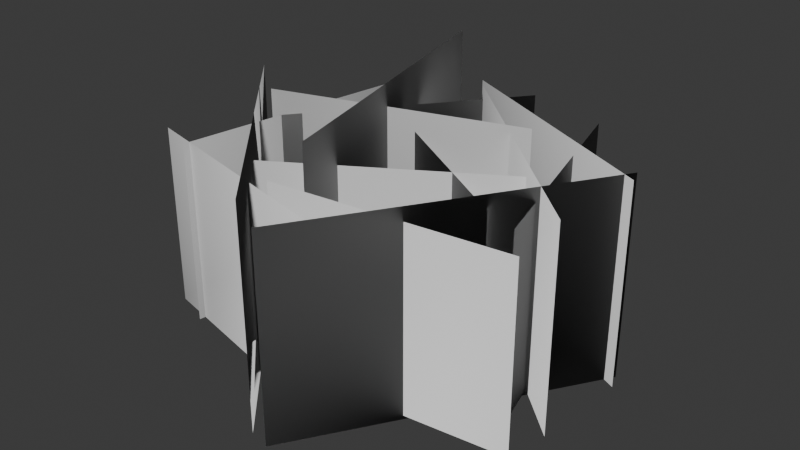 # Source: SM_Env_Grass_Tall_Clump_03.blend  (saved by Blender 4.5.90; exported with 4.5.12 LTS)
import bpy
from mathutils import Matrix  # noqa: F401  (used for matrix-valued properties, if any)

bpy.ops.wm.read_factory_settings(use_empty=True)
scene = bpy.context.scene
scene.name = 'Scene'

# ---- collections
col_sm_env_grass_tall_clump_03 = bpy.data.collections.new('SM_Env_Grass_Tall_Clump_03'); scene.collection.children.link(col_sm_env_grass_tall_clump_03)

# ---- world
world_world = bpy.data.worlds.new('World'); scene.world = world_world
world_world.use_nodes = True; world_world.node_tree.nodes.clear()
_N = world_world.node_tree.nodes; _L = world_world.node_tree.links
n0 = _N.new('ShaderNodeOutputWorld'); n0.name = 'World Output'; n0.location = (200, 100)
n1 = _N.new('ShaderNodeBackground'); n1.name = 'Background'; n1.location = (-200, 100)
n1.inputs[0].default_value = (0.05088, 0.05088, 0.05088, 1.0)
_L.new(n1.outputs[0], n0.inputs[0])
n0.is_active_output = True
world_world.color = (0.05088, 0.05088, 0.05088)
world_world.sun_shadow_jitter_overblur = 0.0

# ---- meshes
me_mesh = bpy.data.meshes.new('Mesh')
me_mesh.from_pydata([(-0.1041, 0.5489, -0.03688), (0.8061, -0.2905, -0.03688), (-0.1041, 0.5489, 0.8128), (0.8061, -0.2905, 0.8128), (-0.6965, -0.08821, -0.009044), (0.3512, 0.2272, -0.009044), (-0.6965, -0.08821, 0.8406), (0.3512, 0.2272, 0.8406), (-0.01044, -0.9134, -0.05508), (-0.8832, 0.05563, -0.05508), (-0.01044, -0.9134, 0.8633), (-0.8832, 0.05563, 0.8633), (0.8137, 0.1861, -0.03688), (0.09715, -0.9514, -0.03688), (0.8137, 0.1861, 0.8128), (0.09715, -0.9514, 0.8128), (-0.3886, 0.7827, -0.02843), (-0.04959, -0.568, -0.02843), (-0.3886, 0.7827, 0.9386), (-0.04959, -0.568, 0.9386), (-0.8607, -0.4937, -0.02086), (0.1113, -0.7286, -0.02086), (-0.8607, -0.4937, 0.7556), (0.1113, -0.7286, 0.7556), (0.5251, -0.2897, -0.02086), (-0.3266, 0.2344, -0.02086), (0.5251, -0.2897, 0.7556), (-0.3266, 0.2344, 0.7556), (-0.3808, -0.5027, -0.02086), (0.473, 0.01794, -0.02086), (-0.3808, -0.5027, 0.7556), (0.473, 0.01794, 0.7556), (-0.6897, -0.5627, -0.02086), (-0.5296, 0.4244, -0.02086), (-0.6897, -0.5627, 0.7556), (-0.5296, 0.4244, 0.7556), (0.4081, 0.621, -0.02086), (0.6701, -0.3441, -0.02086), (0.4081, 0.621, 0.7556), (0.6701, -0.3441, 0.7556), (-0.1459, 0.6033, -0.03688), (0.8364, 0.1212, -0.03688), (-0.1459, 0.6033, 0.8128), (0.8364, 0.1212, 0.8128), (0.04071, 0.7242, -0.02086), (-0.6218, -0.1209, -0.02086), (0.04071, 0.7242, 0.7556), (-0.6218, -0.1209, 0.7556), (-0.2089, -0.5916, -0.02086), (0.7853, -0.4841, -0.02086), (-0.2089, -0.5916, 0.7556), (0.7853, -0.4841, 0.7556)], [], [(0, 1, 3, 2), (4, 5, 7, 6), (8, 9, 11, 10), (12, 13, 15, 14), (16, 17, 19, 18), (20, 21, 23, 22), (24, 25, 27, 26), (28, 29, 31, 30), (32, 33, 35, 34), (36, 37, 39, 38), (40, 41, 43, 42), (44, 45, 47, 46), (48, 49, 51, 50)])
me_mesh.polygons.foreach_set('use_smooth', [True] * 13)
_k = set([(0, 1), (0, 2), (1, 3), (2, 3), (4, 5), (4, 6), (5, 7), (6, 7), (8, 9), (8, 10), (9, 11), (10, 11), (12, 13), (12, 14), (13, 15), (14, 15), (16, 17), (16, 18), (17, 19), (18, 19), (20, 21), (20, 22), (21, 23), (22, 23), (24, 25), (24, 26), (25, 27), (26, 27), (28, 29), (28, 30), (29, 31), (30, 31), (32, 33), (32, 34), (33, 35), (34, 35), (36, 37), (36, 38), (37, 39), (38, 39), (40, 41), (40, 42), (41, 43), (42, 43), (44, 45), (44, 46), (45, 47), (46, 47), (48, 49), (48, 50), (49, 51), (50, 51)])
me_mesh.attributes.new('sharp_edge', 'BOOLEAN', 'EDGE').data.foreach_set('value', [ (min(e.vertices), max(e.vertices)) in _k for e in me_mesh.edges])
_uv = me_mesh.uv_layers.new(name='map1')
_uv.uv.foreach_set('vector', [0.01238, 0.01238, 0.9876, 0.01238, 0.9876, 0.9876, 0.01238, 0.9876, 0.01238, 0.01238, 0.9876, 0.01238, 0.9876, 0.9876, 0.01238, 0.9876, 0.01238, 0.01238, 0.9876, 0.01238, 0.9876, 0.9876, 0.01238, 0.9876, 0.01238, 0.01238, 0.9876, 0.01238, 0.9876, 0.9876, 0.01238, 0.9876, 0.01238, 0.01238, 0.9876, 0.01238, 0.9876, 0.9876, 0.01238, 0.9876, 0.01238, 0.01238, 0.9876, 0.01238, 0.9876, 0.9876, 0.01238, 0.9876, 0.01238, 0.01238, 0.9876, 0.01238, 0.9876, 0.9876, 0.01238, 0.9876, 0.01238, 0.01238, 0.9876, 0.01238, 0.9876, 0.9876, 0.01238, 0.9876, 0.01238, 0.01238, 0.9876, 0.01238, 0.9876, 0.9876, 0.01238, 0.9876, 0.01238, 0.01238, 0.9876, 0.01238, 0.9876, 0.9876, 0.01238, 0.9876, 0.01238, 0.01238, 0.9876, 0.01238, 0.9876, 0.9876, 0.01238, 0.9876, 0.01238, 0.01238, 0.9876, 0.01238, 0.9876, 0.9876, 0.01238, 0.9876, 0.01238, 0.01238, 0.9876, 0.01238, 0.9876, 0.9876, 0.01238, 0.9876])
_ca = me_mesh.color_attributes.new('green', 'BYTE_COLOR', 'CORNER')
_ca.data.foreach_set('color', [0.0006071, 0.0, 1.0, 1.0, 0.0006071, 0.0, 1.0, 1.0, 0.2086, 1.0, 1.0, 1.0, 0.2086, 1.0, 1.0, 1.0, 0.0006071, 0.0, 1.0, 1.0, 0.0006071, 0.0, 1.0, 1.0, 0.2086, 1.0, 1.0, 1.0, 0.2086, 1.0, 1.0, 1.0, 0.0006071, 0.0, 1.0, 1.0, 0.0006071, 0.0, 1.0, 1.0, 0.2086, 1.0, 1.0, 1.0, 0.2086, 1.0, 1.0, 1.0, 0.0006071, 0.0, 1.0, 1.0, 0.0006071, 0.0, 1.0, 1.0, 0.2086, 1.0, 1.0, 1.0, 0.2086, 1.0, 1.0, 1.0, 0.0006071, 0.0, 1.0, 1.0, 0.0006071, 0.0, 1.0, 1.0, 0.2086, 1.0, 1.0, 1.0, 0.2086, 1.0, 1.0, 1.0, 0.0006071, 0.0, 1.0, 1.0, 0.0006071, 0.0, 1.0, 1.0, 0.2086, 1.0, 1.0, 1.0, 0.2086, 1.0, 1.0, 1.0, 0.0006071, 0.0, 1.0, 1.0, 0.0006071, 0.0, 1.0, 1.0, 0.2086, 1.0, 1.0, 1.0, 0.2086, 1.0, 1.0, 1.0, 0.0006071, 0.0, 1.0, 1.0, 0.0006071, 0.0, 1.0, 1.0, 0.2086, 1.0, 1.0, 1.0, 0.2086, 1.0, 1.0, 1.0, 0.0006071, 0.0, 1.0, 1.0, 0.0006071, 0.0, 1.0, 1.0, 0.2086, 1.0, 1.0, 1.0, 0.2086, 1.0, 1.0, 1.0, 0.0006071, 0.0, 1.0, 1.0, 0.0006071, 0.0, 1.0, 1.0, 0.2086, 1.0, 1.0, 1.0, 0.2086, 1.0, 1.0, 1.0, 0.0006071, 0.0, 1.0, 1.0, 0.0006071, 0.0, 1.0, 1.0, 0.2086, 1.0, 1.0, 1.0, 0.2086, 1.0, 1.0, 1.0, 0.0006071, 0.0, 1.0, 1.0, 0.0006071, 0.0, 1.0, 1.0, 0.2086, 1.0, 1.0, 1.0, 0.2086, 1.0, 1.0, 1.0, 0.0006071, 0.0, 1.0, 1.0, 0.0006071, 0.0, 1.0, 1.0, 0.2086, 1.0, 1.0, 1.0, 0.2086, 1.0, 1.0, 1.0])
me_mesh.update()
me_mesh.normals_split_custom_set([tuple(v) for v in zip(*[iter([-0.1074, 0.6175, 0.7792, 0.7366, -0.3104, 0.6009, 0.4568, -0.1668, 0.8738, -0.06331, 0.3431, 0.9372, -0.7148, -0.1014, 0.6919, 0.4327, 0.2467, 0.8671, 0.2286, 0.1422, 0.9631, -0.4047, -0.05158, 0.913, -0.05579, -0.805, 0.5906, -0.8, 0.08236, 0.5943, -0.485, 0.03068, 0.874, -0.005436, -0.4977, 0.8673, 0.782, 0.1542, 0.6038, 0.09586, -0.8025, 0.5889, 0.0536, -0.524, 0.85, 0.4653, 0.1049, 0.8789, -0.3569, 0.7155, 0.6006, -0.07634, -0.6236, 0.778, -0.02993, -0.3308, 0.9432, -0.2058, 0.4153, 0.8861, -0.7096, -0.3887, 0.5877, 0.1132, -0.7264, 0.6779, 0.06815, -0.4448, 0.893, -0.4808, -0.2751, 0.8325, 0.5621, -0.2985, 0.7713, -0.4237, 0.2532, 0.8697, -0.2228, 0.1535, 0.9627, 0.3306, -0.1814, 0.9262, -0.422, -0.4892, 0.7633, 0.5205, 0.05109, 0.8524, 0.3196, 0.01816, 0.9474, -0.2407, -0.3078, 0.9205, -0.601, -0.5281, 0.5999, -0.5365, 0.478, 0.6954, -0.3187, 0.2613, 0.9111, -0.3961, -0.3262, 0.8583, 0.3738, 0.6344, 0.6767, 0.6586, -0.3366, 0.673, 0.4064, -0.2085, 0.8896, 0.2444, 0.3807, 0.8918, -0.1283, 0.6349, 0.7619, 0.7894, 0.1172, 0.6025, 0.4765, 0.06908, 0.8765, -0.08543, 0.3668, 0.9264, 0.07396, 0.7278, 0.6818, -0.638, -0.1134, 0.7617, -0.3854, -0.07285, 0.9199, 0.02974, 0.4439, 0.8956, -0.2516, -0.594, 0.7641, 0.6949, -0.4025, 0.5959, 0.4488, -0.2748, 0.8504, -0.1352, -0.3652, 0.9211])] * 3)])

# ---- objects
ob_sm_env_grass_tall_clump_03_lod0 = bpy.data.objects.new('SM_Env_Grass_Tall_Clump_03_LOD0', me_mesh)

# ---- transforms, parenting, visibility, modifiers, constraints
ob_sm_env_grass_tall_clump_03_lod0.location = (0.0, 0.0, 0.0)
ob_sm_env_grass_tall_clump_03_lod0.color = (0.8, 0.8, 0.8, 1.0)

# ---- collection membership
col_sm_env_grass_tall_clump_03.objects.link(ob_sm_env_grass_tall_clump_03_lod0)

# ---- scene / render settings (as saved in the file)
scene.frame_start = 1; scene.frame_end = 250; scene.frame_set(1)
scene.render.engine = 'BLENDER_EEVEE_NEXT'
bpy.context.view_layer.update()

# ---- added for rendering (the .blend has no active camera and no usable light): camera, sun
cam_auto = bpy.data.cameras.new('AutoCamera')
cam_auto.lens = 50.0
cam_auto.sensor_width = 36.0
cam_auto.clip_end = 1000.0
ob_auto_camera = bpy.data.objects.new('AutoCamera', cam_auto)
scene.collection.objects.link(ob_auto_camera)
ob_auto_camera.location = (2.41605, -3.01166, 2.39332)
ob_auto_camera.rotation_euler = (1.09748, -7.21219e-08, 0.694738)
scene.camera = ob_auto_camera
light_auto_sun = bpy.data.lights.new('AutoSun', 'SUN')
light_auto_sun.energy = 3.0
light_auto_sun.angle = 0.0523599
ob_auto_sun = bpy.data.objects.new('AutoSun', light_auto_sun)
scene.collection.objects.link(ob_auto_sun)
ob_auto_sun.rotation_euler = (0.872665, 0.174533, 0.523599)
bpy.context.view_layer.update()
